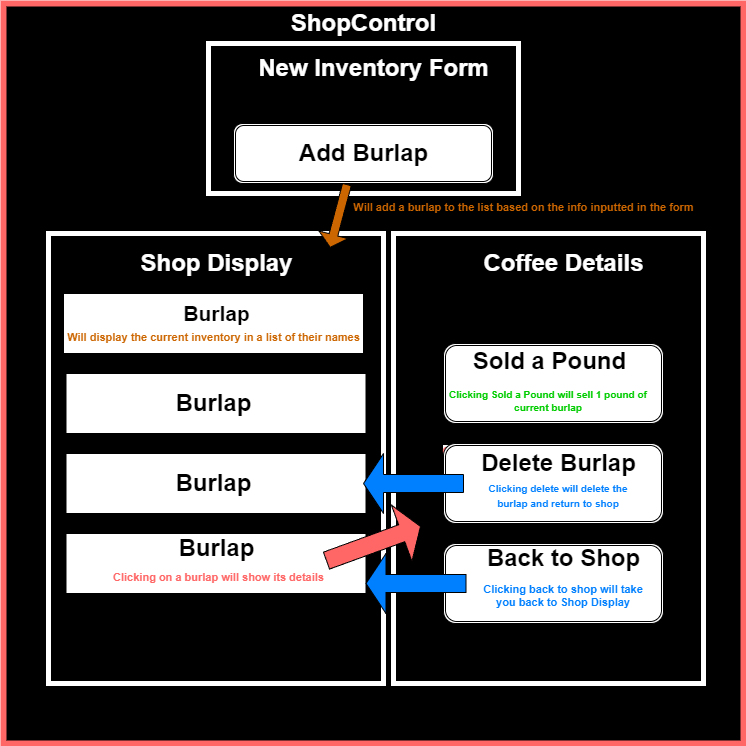

The diagram above was exported from draw.io. Its source (the exported page's mxGraphModel, read from the mxfile embedded in the PNG):
<mxGraphModel dx="1434" dy="790" grid="1" gridSize="10" guides="1" tooltips="1" connect="1" arrows="1" fold="1" page="1" pageScale="1" pageWidth="850" pageHeight="1100" math="0" shadow="0">
  <root>
    <mxCell id="0" />
    <mxCell id="1" parent="0" />
    <mxCell id="fdEfn9ILjDnC6dux_I_S-1" value="" style="whiteSpace=wrap;html=1;aspect=fixed;fillColor=#000000;strokeColor=#FF6666;strokeWidth=6;" parent="1" vertex="1">
      <mxGeometry x="80" y="90" width="740" height="740" as="geometry" />
    </mxCell>
    <mxCell id="fdEfn9ILjDnC6dux_I_S-2" value="ShopControl" style="text;html=1;fontSize=24;fontStyle=1;verticalAlign=middle;align=center;fontColor=#FFFFFF;" parent="1" vertex="1">
      <mxGeometry x="390" y="90" width="100" height="40" as="geometry" />
    </mxCell>
    <mxCell id="fdEfn9ILjDnC6dux_I_S-5" value="" style="rounded=0;whiteSpace=wrap;html=1;fillColor=#000000;strokeColor=#FFFFFF;strokeWidth=5;" parent="1" vertex="1">
      <mxGeometry x="125" y="320" width="335" height="450" as="geometry" />
    </mxCell>
    <mxCell id="fdEfn9ILjDnC6dux_I_S-4" value="&lt;font color=&quot;#ffffff&quot;&gt;Shop Display&lt;/font&gt;" style="text;strokeColor=none;fillColor=none;html=1;fontSize=24;fontStyle=1;verticalAlign=middle;align=center;" parent="1" vertex="1">
      <mxGeometry x="242.5" y="330" width="100" height="40" as="geometry" />
    </mxCell>
    <mxCell id="fdEfn9ILjDnC6dux_I_S-7" value="&#10;&lt;span style=&quot;color: rgb(255, 102, 102); font-family: Helvetica; font-size: 11px; font-style: normal; font-variant-ligatures: normal; font-variant-caps: normal; font-weight: 700; letter-spacing: normal; orphans: 2; text-align: center; text-indent: 0px; text-transform: none; widows: 2; word-spacing: 0px; -webkit-text-stroke-width: 0px; background-color: rgb(251, 251, 251); text-decoration-thickness: initial; text-decoration-style: initial; text-decoration-color: initial; float: none; display: inline !important;&quot;&gt;Clicking on a burlap will show its details&lt;/span&gt;&#10;&#10;" style="rounded=0;whiteSpace=wrap;html=1;strokeColor=#FFFFFF;strokeWidth=5;fillColor=#000000;" parent="1" vertex="1">
      <mxGeometry x="470" y="320" width="310" height="450" as="geometry" />
    </mxCell>
    <mxCell id="fdEfn9ILjDnC6dux_I_S-8" value="" style="rounded=0;whiteSpace=wrap;html=1;fillColor=#000000;strokeColor=#FFFFFF;strokeWidth=5;" parent="1" vertex="1">
      <mxGeometry x="285" y="130" width="310" height="150" as="geometry" />
    </mxCell>
    <mxCell id="fdEfn9ILjDnC6dux_I_S-10" value="&lt;font color=&quot;#ffffff&quot;&gt;New Inventory Form&lt;/font&gt;" style="text;strokeColor=none;fillColor=none;html=1;fontSize=24;fontStyle=1;verticalAlign=middle;align=center;" parent="1" vertex="1">
      <mxGeometry x="400" y="135" width="100" height="40" as="geometry" />
    </mxCell>
    <mxCell id="fdEfn9ILjDnC6dux_I_S-9" value="&lt;font color=&quot;#ffffff&quot;&gt;Coffee Details&lt;/font&gt;" style="text;strokeColor=none;fillColor=none;html=1;fontSize=24;fontStyle=1;verticalAlign=middle;align=center;" parent="1" vertex="1">
      <mxGeometry x="590" y="330" width="100" height="40" as="geometry" />
    </mxCell>
    <mxCell id="fdEfn9ILjDnC6dux_I_S-12" value="" style="rounded=0;whiteSpace=wrap;html=1;" parent="1" vertex="1">
      <mxGeometry x="140" y="380" width="300" height="60" as="geometry" />
    </mxCell>
    <mxCell id="fdEfn9ILjDnC6dux_I_S-13" value="" style="rounded=0;whiteSpace=wrap;html=1;" parent="1" vertex="1">
      <mxGeometry x="142.5" y="460" width="300" height="60" as="geometry" />
    </mxCell>
    <mxCell id="fdEfn9ILjDnC6dux_I_S-14" value="" style="rounded=0;whiteSpace=wrap;html=1;" parent="1" vertex="1">
      <mxGeometry x="142.5" y="540" width="300" height="60" as="geometry" />
    </mxCell>
    <mxCell id="fdEfn9ILjDnC6dux_I_S-15" value="" style="rounded=0;whiteSpace=wrap;html=1;" parent="1" vertex="1">
      <mxGeometry x="142.5" y="620" width="300" height="60" as="geometry" />
    </mxCell>
    <mxCell id="fdEfn9ILjDnC6dux_I_S-16" value="" style="shape=ext;double=1;rounded=1;whiteSpace=wrap;html=1;" parent="1" vertex="1">
      <mxGeometry x="520" y="630" width="220" height="80" as="geometry" />
    </mxCell>
    <mxCell id="fdEfn9ILjDnC6dux_I_S-17" value="" style="shape=ext;double=1;rounded=1;whiteSpace=wrap;html=1;" parent="1" vertex="1">
      <mxGeometry x="520" y="530" width="220" height="80" as="geometry" />
    </mxCell>
    <mxCell id="fdEfn9ILjDnC6dux_I_S-18" value="" style="shape=ext;double=1;rounded=1;whiteSpace=wrap;html=1;" parent="1" vertex="1">
      <mxGeometry x="520" y="430" width="220" height="80" as="geometry" />
    </mxCell>
    <mxCell id="fdEfn9ILjDnC6dux_I_S-19" value="" style="shape=ext;double=1;rounded=1;whiteSpace=wrap;html=1;" parent="1" vertex="1">
      <mxGeometry x="310" y="210" width="260" height="60" as="geometry" />
    </mxCell>
    <mxCell id="fdEfn9ILjDnC6dux_I_S-20" value="Add Burlap" style="text;strokeColor=none;fillColor=none;html=1;fontSize=24;fontStyle=1;verticalAlign=middle;align=center;" parent="1" vertex="1">
      <mxGeometry x="395" y="235" width="90" height="10" as="geometry" />
    </mxCell>
    <mxCell id="fdEfn9ILjDnC6dux_I_S-21" value="Sold a Pound" style="text;strokeColor=none;fillColor=none;html=1;fontSize=24;fontStyle=1;verticalAlign=middle;align=center;" parent="1" vertex="1">
      <mxGeometry x="581.25" y="442.5" width="90" height="10" as="geometry" />
    </mxCell>
    <mxCell id="fdEfn9ILjDnC6dux_I_S-22" value="Delete Burlap" style="text;strokeColor=none;fillColor=none;html=1;fontSize=24;fontStyle=1;verticalAlign=middle;align=center;" parent="1" vertex="1">
      <mxGeometry x="590" y="545" width="90" height="10" as="geometry" />
    </mxCell>
    <mxCell id="fdEfn9ILjDnC6dux_I_S-23" value="Back to Shop" style="text;strokeColor=none;fillColor=none;html=1;fontSize=24;fontStyle=1;verticalAlign=middle;align=center;" parent="1" vertex="1">
      <mxGeometry x="595" y="640" width="90" height="10" as="geometry" />
    </mxCell>
    <mxCell id="fdEfn9ILjDnC6dux_I_S-26" value="&lt;font style=&quot;font-size: 21px;&quot;&gt;Burlap&lt;/font&gt;" style="text;strokeColor=none;fillColor=none;html=1;fontSize=24;fontStyle=1;verticalAlign=middle;align=center;" parent="1" vertex="1">
      <mxGeometry x="242.5" y="380" width="100" height="40" as="geometry" />
    </mxCell>
    <mxCell id="fdEfn9ILjDnC6dux_I_S-27" value="Burlap" style="text;strokeColor=none;fillColor=none;html=1;fontSize=24;fontStyle=1;verticalAlign=middle;align=center;" parent="1" vertex="1">
      <mxGeometry x="240" y="470" width="100" height="40" as="geometry" />
    </mxCell>
    <mxCell id="fdEfn9ILjDnC6dux_I_S-28" value="Burlap" style="text;strokeColor=none;fillColor=none;html=1;fontSize=24;fontStyle=1;verticalAlign=middle;align=center;" parent="1" vertex="1">
      <mxGeometry x="240" y="550" width="100" height="40" as="geometry" />
    </mxCell>
    <mxCell id="fdEfn9ILjDnC6dux_I_S-29" value="Burlap" style="text;strokeColor=none;fillColor=none;html=1;fontSize=24;fontStyle=1;verticalAlign=middle;align=center;" parent="1" vertex="1">
      <mxGeometry x="242.5" y="620" width="100" height="30" as="geometry" />
    </mxCell>
    <mxCell id="fdEfn9ILjDnC6dux_I_S-31" value="" style="shape=singleArrow;whiteSpace=wrap;html=1;rotation=-20;fillColor=#FF6666;" parent="1" vertex="1">
      <mxGeometry x="400" y="600" width="100" height="60" as="geometry" />
    </mxCell>
    <mxCell id="fdEfn9ILjDnC6dux_I_S-32" value="&lt;font style=&quot;font-size: 11px;&quot; color=&quot;#ff6666&quot;&gt;Clicking on a burlap will show its details&lt;/font&gt;" style="text;strokeColor=none;fillColor=none;html=1;fontSize=24;fontStyle=1;verticalAlign=middle;align=center;" parent="1" vertex="1">
      <mxGeometry x="285" y="650" width="20" height="20" as="geometry" />
    </mxCell>
    <mxCell id="fdEfn9ILjDnC6dux_I_S-34" value="" style="shape=singleArrow;direction=west;whiteSpace=wrap;html=1;fillColor=#007FFF;" parent="1" vertex="1">
      <mxGeometry x="442.5" y="640" width="100" height="60" as="geometry" />
    </mxCell>
    <mxCell id="fdEfn9ILjDnC6dux_I_S-37" value="&lt;p style=&quot;line-height: 30%;&quot;&gt;&lt;font color=&quot;#007fff&quot; style=&quot;font-size: 11px;&quot;&gt;Clicking back to shop will take you back to Shop Display&lt;/font&gt;&lt;/p&gt;" style="text;strokeColor=none;fillColor=none;html=1;fontSize=24;fontStyle=1;verticalAlign=middle;align=center;whiteSpace=wrap;" parent="1" vertex="1">
      <mxGeometry x="555" y="670" width="170" height="20" as="geometry" />
    </mxCell>
    <mxCell id="fdEfn9ILjDnC6dux_I_S-38" value="" style="shape=singleArrow;direction=west;whiteSpace=wrap;html=1;fillColor=#007FFF;" parent="1" vertex="1">
      <mxGeometry x="440" y="540" width="100" height="60" as="geometry" />
    </mxCell>
    <mxCell id="fdEfn9ILjDnC6dux_I_S-39" value="&lt;p style=&quot;line-height: 40%;&quot;&gt;&lt;font color=&quot;#007fff&quot; style=&quot;font-size: 10px;&quot;&gt;Clicking delete will delete the burlap and return to shop&lt;/font&gt;&lt;/p&gt;" style="text;strokeColor=none;fillColor=none;html=1;fontSize=24;fontStyle=1;verticalAlign=middle;align=center;whiteSpace=wrap;" parent="1" vertex="1">
      <mxGeometry x="555" y="555" width="160" height="50" as="geometry" />
    </mxCell>
    <mxCell id="fdEfn9ILjDnC6dux_I_S-40" value="&lt;p style=&quot;line-height: 30%;&quot;&gt;&lt;font style=&quot;font-size: 10px;&quot; color=&quot;#00cc00&quot;&gt;Clicking Sold a Pound will sell 1 pound of current burlap&lt;/font&gt;&lt;/p&gt;" style="text;strokeColor=none;fillColor=none;fontSize=24;fontStyle=1;verticalAlign=middle;align=center;whiteSpace=wrap;html=1;" parent="1" vertex="1">
      <mxGeometry x="516.25" y="472.5" width="217.5" height="25" as="geometry" />
    </mxCell>
    <mxCell id="fdEfn9ILjDnC6dux_I_S-41" value="&lt;font color=&quot;#cc6600&quot; style=&quot;font-size: 11px;&quot;&gt;Will display the current inventory in a list of their names&lt;/font&gt;" style="text;strokeColor=none;fillColor=none;html=1;fontSize=24;fontStyle=1;verticalAlign=middle;align=center;" parent="1" vertex="1">
      <mxGeometry x="280" y="410" width="20" height="20" as="geometry" />
    </mxCell>
    <mxCell id="fdEfn9ILjDnC6dux_I_S-42" value="" style="shape=singleArrow;direction=south;whiteSpace=wrap;html=1;rotation=15;fillColor=#CC6600;" parent="1" vertex="1">
      <mxGeometry x="400" y="270" width="30" height="65" as="geometry" />
    </mxCell>
    <mxCell id="fdEfn9ILjDnC6dux_I_S-43" value="&lt;font color=&quot;#cc6600&quot; style=&quot;font-size: 11px;&quot;&gt;Will add a burlap to the list based on the info inputted in the form&lt;/font&gt;" style="text;strokeColor=none;fillColor=none;html=1;fontSize=24;fontStyle=1;verticalAlign=middle;align=center;" parent="1" vertex="1">
      <mxGeometry x="590" y="280" width="20" height="20" as="geometry" />
    </mxCell>
  </root>
</mxGraphModel>